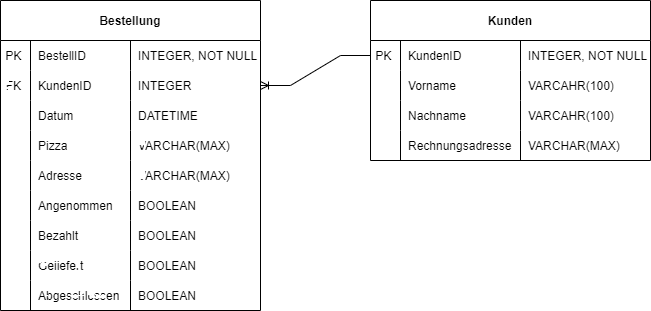

The diagram above was exported from draw.io. Its source (the exported page's mxGraphModel, read from the mxfile embedded in the PNG):
<mxGraphModel dx="1038" dy="547" grid="1" gridSize="10" guides="1" tooltips="1" connect="1" arrows="1" fold="1" page="1" pageScale="1" pageWidth="827" pageHeight="1169" math="0" shadow="0">
  <root>
    <mxCell id="0" />
    <mxCell id="1" parent="0" />
    <mxCell id="sm4KiP85ll5Htv4o_LUy-31" value="Bestellung" style="shape=table;startSize=40;container=1;collapsible=1;childLayout=tableLayout;fixedRows=1;rowLines=0;fontStyle=1;align=center;resizeLast=1;" vertex="1" parent="1">
      <mxGeometry x="20" y="50" width="260" height="310" as="geometry" />
    </mxCell>
    <mxCell id="sm4KiP85ll5Htv4o_LUy-35" value="" style="shape=tableRow;horizontal=0;startSize=0;swimlaneHead=0;swimlaneBody=0;fillColor=none;collapsible=0;dropTarget=0;points=[[0,0.5],[1,0.5]];portConstraint=eastwest;top=0;left=0;right=0;bottom=0;" vertex="1" parent="sm4KiP85ll5Htv4o_LUy-31">
      <mxGeometry y="40" width="260" height="30" as="geometry" />
    </mxCell>
    <mxCell id="sm4KiP85ll5Htv4o_LUy-36" value="PK " style="shape=partialRectangle;connectable=0;fillColor=none;top=0;left=0;bottom=0;right=0;editable=1;overflow=hidden;" vertex="1" parent="sm4KiP85ll5Htv4o_LUy-35">
      <mxGeometry width="30" height="30" as="geometry">
        <mxRectangle width="30" height="30" as="alternateBounds" />
      </mxGeometry>
    </mxCell>
    <mxCell id="sm4KiP85ll5Htv4o_LUy-37" value="BestellID" style="shape=partialRectangle;connectable=0;fillColor=none;top=0;left=0;bottom=0;right=0;align=left;spacingLeft=6;overflow=hidden;" vertex="1" parent="sm4KiP85ll5Htv4o_LUy-35">
      <mxGeometry x="30" width="100" height="30" as="geometry">
        <mxRectangle width="100" height="30" as="alternateBounds" />
      </mxGeometry>
    </mxCell>
    <mxCell id="sm4KiP85ll5Htv4o_LUy-45" value="INTEGER, NOT NULL" style="shape=partialRectangle;connectable=0;fillColor=none;top=0;left=0;bottom=0;right=0;align=left;spacingLeft=6;overflow=hidden;" vertex="1" parent="sm4KiP85ll5Htv4o_LUy-35">
      <mxGeometry x="130" width="130" height="30" as="geometry">
        <mxRectangle width="130" height="30" as="alternateBounds" />
      </mxGeometry>
    </mxCell>
    <mxCell id="sm4KiP85ll5Htv4o_LUy-38" value="" style="shape=tableRow;horizontal=0;startSize=0;swimlaneHead=0;swimlaneBody=0;fillColor=none;collapsible=0;dropTarget=0;points=[[0,0.5],[1,0.5]];portConstraint=eastwest;top=0;left=0;right=0;bottom=0;" vertex="1" parent="sm4KiP85ll5Htv4o_LUy-31">
      <mxGeometry y="70" width="260" height="30" as="geometry" />
    </mxCell>
    <mxCell id="sm4KiP85ll5Htv4o_LUy-39" value="FK " style="shape=partialRectangle;connectable=0;fillColor=none;top=0;left=0;bottom=0;right=0;editable=1;overflow=hidden;" vertex="1" parent="sm4KiP85ll5Htv4o_LUy-38">
      <mxGeometry width="30" height="30" as="geometry">
        <mxRectangle width="30" height="30" as="alternateBounds" />
      </mxGeometry>
    </mxCell>
    <mxCell id="sm4KiP85ll5Htv4o_LUy-40" value="KundenID" style="shape=partialRectangle;connectable=0;fillColor=none;top=0;left=0;bottom=0;right=0;align=left;spacingLeft=6;overflow=hidden;" vertex="1" parent="sm4KiP85ll5Htv4o_LUy-38">
      <mxGeometry x="30" width="100" height="30" as="geometry">
        <mxRectangle width="100" height="30" as="alternateBounds" />
      </mxGeometry>
    </mxCell>
    <mxCell id="sm4KiP85ll5Htv4o_LUy-46" value="INTEGER" style="shape=partialRectangle;connectable=0;fillColor=none;top=0;left=0;bottom=0;right=0;align=left;spacingLeft=6;overflow=hidden;" vertex="1" parent="sm4KiP85ll5Htv4o_LUy-38">
      <mxGeometry x="130" width="130" height="30" as="geometry">
        <mxRectangle width="130" height="30" as="alternateBounds" />
      </mxGeometry>
    </mxCell>
    <mxCell id="sm4KiP85ll5Htv4o_LUy-41" value="" style="shape=tableRow;horizontal=0;startSize=0;swimlaneHead=0;swimlaneBody=0;fillColor=none;collapsible=0;dropTarget=0;points=[[0,0.5],[1,0.5]];portConstraint=eastwest;top=0;left=0;right=0;bottom=0;" vertex="1" parent="sm4KiP85ll5Htv4o_LUy-31">
      <mxGeometry y="100" width="260" height="30" as="geometry" />
    </mxCell>
    <mxCell id="sm4KiP85ll5Htv4o_LUy-42" value="" style="shape=partialRectangle;connectable=0;fillColor=none;top=0;left=0;bottom=0;right=0;editable=1;overflow=hidden;" vertex="1" parent="sm4KiP85ll5Htv4o_LUy-41">
      <mxGeometry width="30" height="30" as="geometry">
        <mxRectangle width="30" height="30" as="alternateBounds" />
      </mxGeometry>
    </mxCell>
    <mxCell id="sm4KiP85ll5Htv4o_LUy-43" value="Datum" style="shape=partialRectangle;connectable=0;fillColor=none;top=0;left=0;bottom=0;right=0;align=left;spacingLeft=6;overflow=hidden;" vertex="1" parent="sm4KiP85ll5Htv4o_LUy-41">
      <mxGeometry x="30" width="100" height="30" as="geometry">
        <mxRectangle width="100" height="30" as="alternateBounds" />
      </mxGeometry>
    </mxCell>
    <mxCell id="sm4KiP85ll5Htv4o_LUy-47" value="DATETIME" style="shape=partialRectangle;connectable=0;fillColor=none;top=0;left=0;bottom=0;right=0;align=left;spacingLeft=6;overflow=hidden;" vertex="1" parent="sm4KiP85ll5Htv4o_LUy-41">
      <mxGeometry x="130" width="130" height="30" as="geometry">
        <mxRectangle width="130" height="30" as="alternateBounds" />
      </mxGeometry>
    </mxCell>
    <mxCell id="sm4KiP85ll5Htv4o_LUy-48" style="shape=tableRow;horizontal=0;startSize=0;swimlaneHead=0;swimlaneBody=0;fillColor=none;collapsible=0;dropTarget=0;points=[[0,0.5],[1,0.5]];portConstraint=eastwest;top=0;left=0;right=0;bottom=0;" vertex="1" parent="sm4KiP85ll5Htv4o_LUy-31">
      <mxGeometry y="130" width="260" height="30" as="geometry" />
    </mxCell>
    <mxCell id="sm4KiP85ll5Htv4o_LUy-49" style="shape=partialRectangle;connectable=0;fillColor=none;top=0;left=0;bottom=0;right=0;editable=1;overflow=hidden;" vertex="1" parent="sm4KiP85ll5Htv4o_LUy-48">
      <mxGeometry width="30" height="30" as="geometry">
        <mxRectangle width="30" height="30" as="alternateBounds" />
      </mxGeometry>
    </mxCell>
    <mxCell id="sm4KiP85ll5Htv4o_LUy-50" value="Pizza" style="shape=partialRectangle;connectable=0;fillColor=none;top=0;left=0;bottom=0;right=0;align=left;spacingLeft=6;overflow=hidden;" vertex="1" parent="sm4KiP85ll5Htv4o_LUy-48">
      <mxGeometry x="30" width="100" height="30" as="geometry">
        <mxRectangle width="100" height="30" as="alternateBounds" />
      </mxGeometry>
    </mxCell>
    <mxCell id="sm4KiP85ll5Htv4o_LUy-51" value="VARCHAR(MAX)" style="shape=partialRectangle;connectable=0;fillColor=none;top=0;left=0;bottom=0;right=0;align=left;spacingLeft=6;overflow=hidden;" vertex="1" parent="sm4KiP85ll5Htv4o_LUy-48">
      <mxGeometry x="130" width="130" height="30" as="geometry">
        <mxRectangle width="130" height="30" as="alternateBounds" />
      </mxGeometry>
    </mxCell>
    <mxCell id="sm4KiP85ll5Htv4o_LUy-52" style="shape=tableRow;horizontal=0;startSize=0;swimlaneHead=0;swimlaneBody=0;fillColor=none;collapsible=0;dropTarget=0;points=[[0,0.5],[1,0.5]];portConstraint=eastwest;top=0;left=0;right=0;bottom=0;" vertex="1" parent="sm4KiP85ll5Htv4o_LUy-31">
      <mxGeometry y="160" width="260" height="30" as="geometry" />
    </mxCell>
    <mxCell id="sm4KiP85ll5Htv4o_LUy-53" style="shape=partialRectangle;connectable=0;fillColor=none;top=0;left=0;bottom=0;right=0;editable=1;overflow=hidden;" vertex="1" parent="sm4KiP85ll5Htv4o_LUy-52">
      <mxGeometry width="30" height="30" as="geometry">
        <mxRectangle width="30" height="30" as="alternateBounds" />
      </mxGeometry>
    </mxCell>
    <mxCell id="sm4KiP85ll5Htv4o_LUy-54" value="Adresse" style="shape=partialRectangle;connectable=0;fillColor=none;top=0;left=0;bottom=0;right=0;align=left;spacingLeft=6;overflow=hidden;" vertex="1" parent="sm4KiP85ll5Htv4o_LUy-52">
      <mxGeometry x="30" width="100" height="30" as="geometry">
        <mxRectangle width="100" height="30" as="alternateBounds" />
      </mxGeometry>
    </mxCell>
    <mxCell id="sm4KiP85ll5Htv4o_LUy-55" value="VARCHAR(MAX)" style="shape=partialRectangle;connectable=0;fillColor=none;top=0;left=0;bottom=0;right=0;align=left;spacingLeft=6;overflow=hidden;" vertex="1" parent="sm4KiP85ll5Htv4o_LUy-52">
      <mxGeometry x="130" width="130" height="30" as="geometry">
        <mxRectangle width="130" height="30" as="alternateBounds" />
      </mxGeometry>
    </mxCell>
    <mxCell id="sm4KiP85ll5Htv4o_LUy-79" style="shape=tableRow;horizontal=0;startSize=0;swimlaneHead=0;swimlaneBody=0;fillColor=none;collapsible=0;dropTarget=0;points=[[0,0.5],[1,0.5]];portConstraint=eastwest;top=0;left=0;right=0;bottom=0;" vertex="1" parent="sm4KiP85ll5Htv4o_LUy-31">
      <mxGeometry y="190" width="260" height="30" as="geometry" />
    </mxCell>
    <mxCell id="sm4KiP85ll5Htv4o_LUy-80" style="shape=partialRectangle;connectable=0;fillColor=none;top=0;left=0;bottom=0;right=0;editable=1;overflow=hidden;" vertex="1" parent="sm4KiP85ll5Htv4o_LUy-79">
      <mxGeometry width="30" height="30" as="geometry">
        <mxRectangle width="30" height="30" as="alternateBounds" />
      </mxGeometry>
    </mxCell>
    <mxCell id="sm4KiP85ll5Htv4o_LUy-81" value="Angenommen" style="shape=partialRectangle;connectable=0;fillColor=none;top=0;left=0;bottom=0;right=0;align=left;spacingLeft=6;overflow=hidden;" vertex="1" parent="sm4KiP85ll5Htv4o_LUy-79">
      <mxGeometry x="30" width="100" height="30" as="geometry">
        <mxRectangle width="100" height="30" as="alternateBounds" />
      </mxGeometry>
    </mxCell>
    <mxCell id="sm4KiP85ll5Htv4o_LUy-82" value="BOOLEAN" style="shape=partialRectangle;connectable=0;fillColor=none;top=0;left=0;bottom=0;right=0;align=left;spacingLeft=6;overflow=hidden;" vertex="1" parent="sm4KiP85ll5Htv4o_LUy-79">
      <mxGeometry x="130" width="130" height="30" as="geometry">
        <mxRectangle width="130" height="30" as="alternateBounds" />
      </mxGeometry>
    </mxCell>
    <mxCell id="sm4KiP85ll5Htv4o_LUy-87" style="shape=tableRow;horizontal=0;startSize=0;swimlaneHead=0;swimlaneBody=0;fillColor=none;collapsible=0;dropTarget=0;points=[[0,0.5],[1,0.5]];portConstraint=eastwest;top=0;left=0;right=0;bottom=0;" vertex="1" parent="sm4KiP85ll5Htv4o_LUy-31">
      <mxGeometry y="220" width="260" height="30" as="geometry" />
    </mxCell>
    <mxCell id="sm4KiP85ll5Htv4o_LUy-88" style="shape=partialRectangle;connectable=0;fillColor=none;top=0;left=0;bottom=0;right=0;editable=1;overflow=hidden;" vertex="1" parent="sm4KiP85ll5Htv4o_LUy-87">
      <mxGeometry width="30" height="30" as="geometry">
        <mxRectangle width="30" height="30" as="alternateBounds" />
      </mxGeometry>
    </mxCell>
    <mxCell id="sm4KiP85ll5Htv4o_LUy-89" value="Bezahlt" style="shape=partialRectangle;connectable=0;fillColor=none;top=0;left=0;bottom=0;right=0;align=left;spacingLeft=6;overflow=hidden;" vertex="1" parent="sm4KiP85ll5Htv4o_LUy-87">
      <mxGeometry x="30" width="100" height="30" as="geometry">
        <mxRectangle width="100" height="30" as="alternateBounds" />
      </mxGeometry>
    </mxCell>
    <mxCell id="sm4KiP85ll5Htv4o_LUy-90" value="BOOLEAN" style="shape=partialRectangle;connectable=0;fillColor=none;top=0;left=0;bottom=0;right=0;align=left;spacingLeft=6;overflow=hidden;" vertex="1" parent="sm4KiP85ll5Htv4o_LUy-87">
      <mxGeometry x="130" width="130" height="30" as="geometry">
        <mxRectangle width="130" height="30" as="alternateBounds" />
      </mxGeometry>
    </mxCell>
    <mxCell id="sm4KiP85ll5Htv4o_LUy-83" style="shape=tableRow;horizontal=0;startSize=0;swimlaneHead=0;swimlaneBody=0;fillColor=none;collapsible=0;dropTarget=0;points=[[0,0.5],[1,0.5]];portConstraint=eastwest;top=0;left=0;right=0;bottom=0;" vertex="1" parent="sm4KiP85ll5Htv4o_LUy-31">
      <mxGeometry y="250" width="260" height="30" as="geometry" />
    </mxCell>
    <mxCell id="sm4KiP85ll5Htv4o_LUy-84" style="shape=partialRectangle;connectable=0;fillColor=none;top=0;left=0;bottom=0;right=0;editable=1;overflow=hidden;" vertex="1" parent="sm4KiP85ll5Htv4o_LUy-83">
      <mxGeometry width="30" height="30" as="geometry">
        <mxRectangle width="30" height="30" as="alternateBounds" />
      </mxGeometry>
    </mxCell>
    <mxCell id="sm4KiP85ll5Htv4o_LUy-85" value="Geliefert" style="shape=partialRectangle;connectable=0;fillColor=none;top=0;left=0;bottom=0;right=0;align=left;spacingLeft=6;overflow=hidden;" vertex="1" parent="sm4KiP85ll5Htv4o_LUy-83">
      <mxGeometry x="30" width="100" height="30" as="geometry">
        <mxRectangle width="100" height="30" as="alternateBounds" />
      </mxGeometry>
    </mxCell>
    <mxCell id="sm4KiP85ll5Htv4o_LUy-86" value="BOOLEAN" style="shape=partialRectangle;connectable=0;fillColor=none;top=0;left=0;bottom=0;right=0;align=left;spacingLeft=6;overflow=hidden;" vertex="1" parent="sm4KiP85ll5Htv4o_LUy-83">
      <mxGeometry x="130" width="130" height="30" as="geometry">
        <mxRectangle width="130" height="30" as="alternateBounds" />
      </mxGeometry>
    </mxCell>
    <mxCell id="sm4KiP85ll5Htv4o_LUy-91" style="shape=tableRow;horizontal=0;startSize=0;swimlaneHead=0;swimlaneBody=0;fillColor=none;collapsible=0;dropTarget=0;points=[[0,0.5],[1,0.5]];portConstraint=eastwest;top=0;left=0;right=0;bottom=0;" vertex="1" parent="sm4KiP85ll5Htv4o_LUy-31">
      <mxGeometry y="280" width="260" height="30" as="geometry" />
    </mxCell>
    <mxCell id="sm4KiP85ll5Htv4o_LUy-92" style="shape=partialRectangle;connectable=0;fillColor=none;top=0;left=0;bottom=0;right=0;editable=1;overflow=hidden;" vertex="1" parent="sm4KiP85ll5Htv4o_LUy-91">
      <mxGeometry width="30" height="30" as="geometry">
        <mxRectangle width="30" height="30" as="alternateBounds" />
      </mxGeometry>
    </mxCell>
    <mxCell id="sm4KiP85ll5Htv4o_LUy-93" value="Abgeschlossen" style="shape=partialRectangle;connectable=0;fillColor=none;top=0;left=0;bottom=0;right=0;align=left;spacingLeft=6;overflow=hidden;" vertex="1" parent="sm4KiP85ll5Htv4o_LUy-91">
      <mxGeometry x="30" width="100" height="30" as="geometry">
        <mxRectangle width="100" height="30" as="alternateBounds" />
      </mxGeometry>
    </mxCell>
    <mxCell id="sm4KiP85ll5Htv4o_LUy-94" value="BOOLEAN" style="shape=partialRectangle;connectable=0;fillColor=none;top=0;left=0;bottom=0;right=0;align=left;spacingLeft=6;overflow=hidden;" vertex="1" parent="sm4KiP85ll5Htv4o_LUy-91">
      <mxGeometry x="130" width="130" height="30" as="geometry">
        <mxRectangle width="130" height="30" as="alternateBounds" />
      </mxGeometry>
    </mxCell>
    <mxCell id="sm4KiP85ll5Htv4o_LUy-56" value="Kunden" style="shape=table;startSize=40;container=1;collapsible=1;childLayout=tableLayout;fixedRows=1;rowLines=0;fontStyle=1;align=center;resizeLast=1;" vertex="1" parent="1">
      <mxGeometry x="390" y="50" width="280" height="160" as="geometry" />
    </mxCell>
    <mxCell id="sm4KiP85ll5Htv4o_LUy-57" value="" style="shape=tableRow;horizontal=0;startSize=0;swimlaneHead=0;swimlaneBody=0;fillColor=none;collapsible=0;dropTarget=0;points=[[0,0.5],[1,0.5]];portConstraint=eastwest;top=0;left=0;right=0;bottom=0;" vertex="1" parent="sm4KiP85ll5Htv4o_LUy-56">
      <mxGeometry y="40" width="280" height="30" as="geometry" />
    </mxCell>
    <mxCell id="sm4KiP85ll5Htv4o_LUy-58" value="PK " style="shape=partialRectangle;connectable=0;fillColor=none;top=0;left=0;bottom=0;right=0;editable=1;overflow=hidden;" vertex="1" parent="sm4KiP85ll5Htv4o_LUy-57">
      <mxGeometry width="30" height="30" as="geometry">
        <mxRectangle width="30" height="30" as="alternateBounds" />
      </mxGeometry>
    </mxCell>
    <mxCell id="sm4KiP85ll5Htv4o_LUy-59" value="KundenID" style="shape=partialRectangle;connectable=0;fillColor=none;top=0;left=0;bottom=0;right=0;align=left;spacingLeft=6;overflow=hidden;" vertex="1" parent="sm4KiP85ll5Htv4o_LUy-57">
      <mxGeometry x="30" width="120" height="30" as="geometry">
        <mxRectangle width="120" height="30" as="alternateBounds" />
      </mxGeometry>
    </mxCell>
    <mxCell id="sm4KiP85ll5Htv4o_LUy-60" value="INTEGER, NOT NULL" style="shape=partialRectangle;connectable=0;fillColor=none;top=0;left=0;bottom=0;right=0;align=left;spacingLeft=6;overflow=hidden;" vertex="1" parent="sm4KiP85ll5Htv4o_LUy-57">
      <mxGeometry x="150" width="130" height="30" as="geometry">
        <mxRectangle width="130" height="30" as="alternateBounds" />
      </mxGeometry>
    </mxCell>
    <mxCell id="sm4KiP85ll5Htv4o_LUy-61" value="" style="shape=tableRow;horizontal=0;startSize=0;swimlaneHead=0;swimlaneBody=0;fillColor=none;collapsible=0;dropTarget=0;points=[[0,0.5],[1,0.5]];portConstraint=eastwest;top=0;left=0;right=0;bottom=0;" vertex="1" parent="sm4KiP85ll5Htv4o_LUy-56">
      <mxGeometry y="70" width="280" height="30" as="geometry" />
    </mxCell>
    <mxCell id="sm4KiP85ll5Htv4o_LUy-62" value="" style="shape=partialRectangle;connectable=0;fillColor=none;top=0;left=0;bottom=0;right=0;editable=1;overflow=hidden;" vertex="1" parent="sm4KiP85ll5Htv4o_LUy-61">
      <mxGeometry width="30" height="30" as="geometry">
        <mxRectangle width="30" height="30" as="alternateBounds" />
      </mxGeometry>
    </mxCell>
    <mxCell id="sm4KiP85ll5Htv4o_LUy-63" value="Vorname" style="shape=partialRectangle;connectable=0;fillColor=none;top=0;left=0;bottom=0;right=0;align=left;spacingLeft=6;overflow=hidden;" vertex="1" parent="sm4KiP85ll5Htv4o_LUy-61">
      <mxGeometry x="30" width="120" height="30" as="geometry">
        <mxRectangle width="120" height="30" as="alternateBounds" />
      </mxGeometry>
    </mxCell>
    <mxCell id="sm4KiP85ll5Htv4o_LUy-64" value="VARCAHR(100)" style="shape=partialRectangle;connectable=0;fillColor=none;top=0;left=0;bottom=0;right=0;align=left;spacingLeft=6;overflow=hidden;" vertex="1" parent="sm4KiP85ll5Htv4o_LUy-61">
      <mxGeometry x="150" width="130" height="30" as="geometry">
        <mxRectangle width="130" height="30" as="alternateBounds" />
      </mxGeometry>
    </mxCell>
    <mxCell id="sm4KiP85ll5Htv4o_LUy-65" value="" style="shape=tableRow;horizontal=0;startSize=0;swimlaneHead=0;swimlaneBody=0;fillColor=none;collapsible=0;dropTarget=0;points=[[0,0.5],[1,0.5]];portConstraint=eastwest;top=0;left=0;right=0;bottom=0;" vertex="1" parent="sm4KiP85ll5Htv4o_LUy-56">
      <mxGeometry y="100" width="280" height="30" as="geometry" />
    </mxCell>
    <mxCell id="sm4KiP85ll5Htv4o_LUy-66" value="" style="shape=partialRectangle;connectable=0;fillColor=none;top=0;left=0;bottom=0;right=0;editable=1;overflow=hidden;" vertex="1" parent="sm4KiP85ll5Htv4o_LUy-65">
      <mxGeometry width="30" height="30" as="geometry">
        <mxRectangle width="30" height="30" as="alternateBounds" />
      </mxGeometry>
    </mxCell>
    <mxCell id="sm4KiP85ll5Htv4o_LUy-67" value="Nachname" style="shape=partialRectangle;connectable=0;fillColor=none;top=0;left=0;bottom=0;right=0;align=left;spacingLeft=6;overflow=hidden;" vertex="1" parent="sm4KiP85ll5Htv4o_LUy-65">
      <mxGeometry x="30" width="120" height="30" as="geometry">
        <mxRectangle width="120" height="30" as="alternateBounds" />
      </mxGeometry>
    </mxCell>
    <mxCell id="sm4KiP85ll5Htv4o_LUy-68" value="VARCAHR(100)" style="shape=partialRectangle;connectable=0;fillColor=none;top=0;left=0;bottom=0;right=0;align=left;spacingLeft=6;overflow=hidden;" vertex="1" parent="sm4KiP85ll5Htv4o_LUy-65">
      <mxGeometry x="150" width="130" height="30" as="geometry">
        <mxRectangle width="130" height="30" as="alternateBounds" />
      </mxGeometry>
    </mxCell>
    <mxCell id="sm4KiP85ll5Htv4o_LUy-73" style="shape=tableRow;horizontal=0;startSize=0;swimlaneHead=0;swimlaneBody=0;fillColor=none;collapsible=0;dropTarget=0;points=[[0,0.5],[1,0.5]];portConstraint=eastwest;top=0;left=0;right=0;bottom=0;" vertex="1" parent="sm4KiP85ll5Htv4o_LUy-56">
      <mxGeometry y="130" width="280" height="30" as="geometry" />
    </mxCell>
    <mxCell id="sm4KiP85ll5Htv4o_LUy-74" style="shape=partialRectangle;connectable=0;fillColor=none;top=0;left=0;bottom=0;right=0;editable=1;overflow=hidden;" vertex="1" parent="sm4KiP85ll5Htv4o_LUy-73">
      <mxGeometry width="30" height="30" as="geometry">
        <mxRectangle width="30" height="30" as="alternateBounds" />
      </mxGeometry>
    </mxCell>
    <mxCell id="sm4KiP85ll5Htv4o_LUy-75" value="Rechnungsadresse" style="shape=partialRectangle;connectable=0;fillColor=none;top=0;left=0;bottom=0;right=0;align=left;spacingLeft=6;overflow=hidden;" vertex="1" parent="sm4KiP85ll5Htv4o_LUy-73">
      <mxGeometry x="30" width="120" height="30" as="geometry">
        <mxRectangle width="120" height="30" as="alternateBounds" />
      </mxGeometry>
    </mxCell>
    <mxCell id="sm4KiP85ll5Htv4o_LUy-76" value="VARCHAR(MAX)" style="shape=partialRectangle;connectable=0;fillColor=none;top=0;left=0;bottom=0;right=0;align=left;spacingLeft=6;overflow=hidden;" vertex="1" parent="sm4KiP85ll5Htv4o_LUy-73">
      <mxGeometry x="150" width="130" height="30" as="geometry">
        <mxRectangle width="130" height="30" as="alternateBounds" />
      </mxGeometry>
    </mxCell>
    <mxCell id="sm4KiP85ll5Htv4o_LUy-78" value="" style="edgeStyle=entityRelationEdgeStyle;fontSize=12;html=1;endArrow=ERoneToMany;rounded=0;strokeColor=default;exitX=0;exitY=0.5;exitDx=0;exitDy=0;entryX=1;entryY=0.5;entryDx=0;entryDy=0;" edge="1" parent="1" source="sm4KiP85ll5Htv4o_LUy-57" target="sm4KiP85ll5Htv4o_LUy-38">
      <mxGeometry width="100" height="100" relative="1" as="geometry">
        <mxPoint x="360" y="310" as="sourcePoint" />
        <mxPoint x="360" y="180" as="targetPoint" />
      </mxGeometry>
    </mxCell>
  </root>
</mxGraphModel>